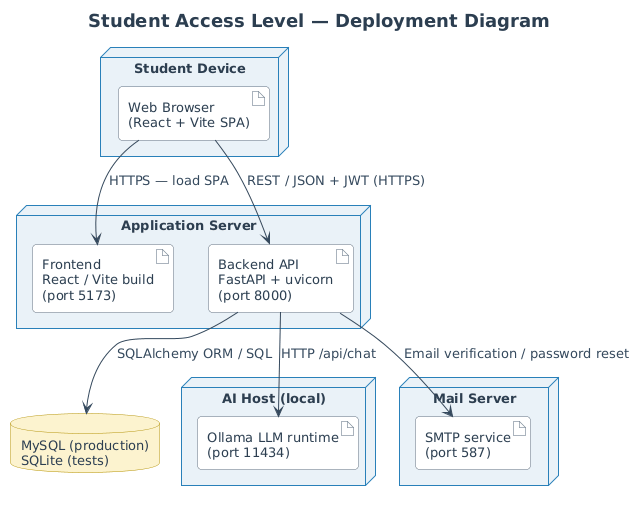

The diagram above was rendered by PlantUML. Its source (embedded in the PNG):
@startuml
skinparam backgroundColor #FFFFFF
skinparam shadowing false
skinparam defaultFontName "Segoe UI"
skinparam defaultFontSize 13
skinparam defaultFontColor #2C3E50
skinparam roundCorner 8
skinparam ArrowColor #34495E
skinparam ArrowFontColor #34495E
skinparam TitleFontSize 18
skinparam TitleFontColor #2C3E50

skinparam node {
  BackgroundColor #EAF2F8
  BorderColor #2980B9
  FontColor #2C3E50
}

skinparam artifact {
  BackgroundColor #FBFCFC
  BorderColor #5D6D7E
  FontColor #2C3E50
}

skinparam database {
  BackgroundColor #FCF3CF
  BorderColor #B7950B
  FontColor #2C3E50
}

title Student Access Level — Deployment Diagram

node "Student Device" {
  artifact "Web Browser\n(React + Vite SPA)" as Browser
}

node "Application Server" {
  artifact "Frontend\nReact / Vite build\n(port 5173)" as Frontend
  artifact "Backend API\nFastAPI + uvicorn\n(port 8000)" as Backend
}

database "MySQL (production)\nSQLite (tests)" as DB

node "AI Host (local)" {
  artifact "Ollama LLM runtime\n(port 11434)" as Ollama
}

node "Mail Server" {
  artifact "SMTP service\n(port 587)" as SMTP
}

Browser --> Frontend : "HTTPS — load SPA"
Browser --> Backend : "REST / JSON + JWT (HTTPS)"
Backend --> DB : "SQLAlchemy ORM / SQL"
Backend --> Ollama : "HTTP /api/chat"
Backend --> SMTP : "Email verification / password reset"
@enduml